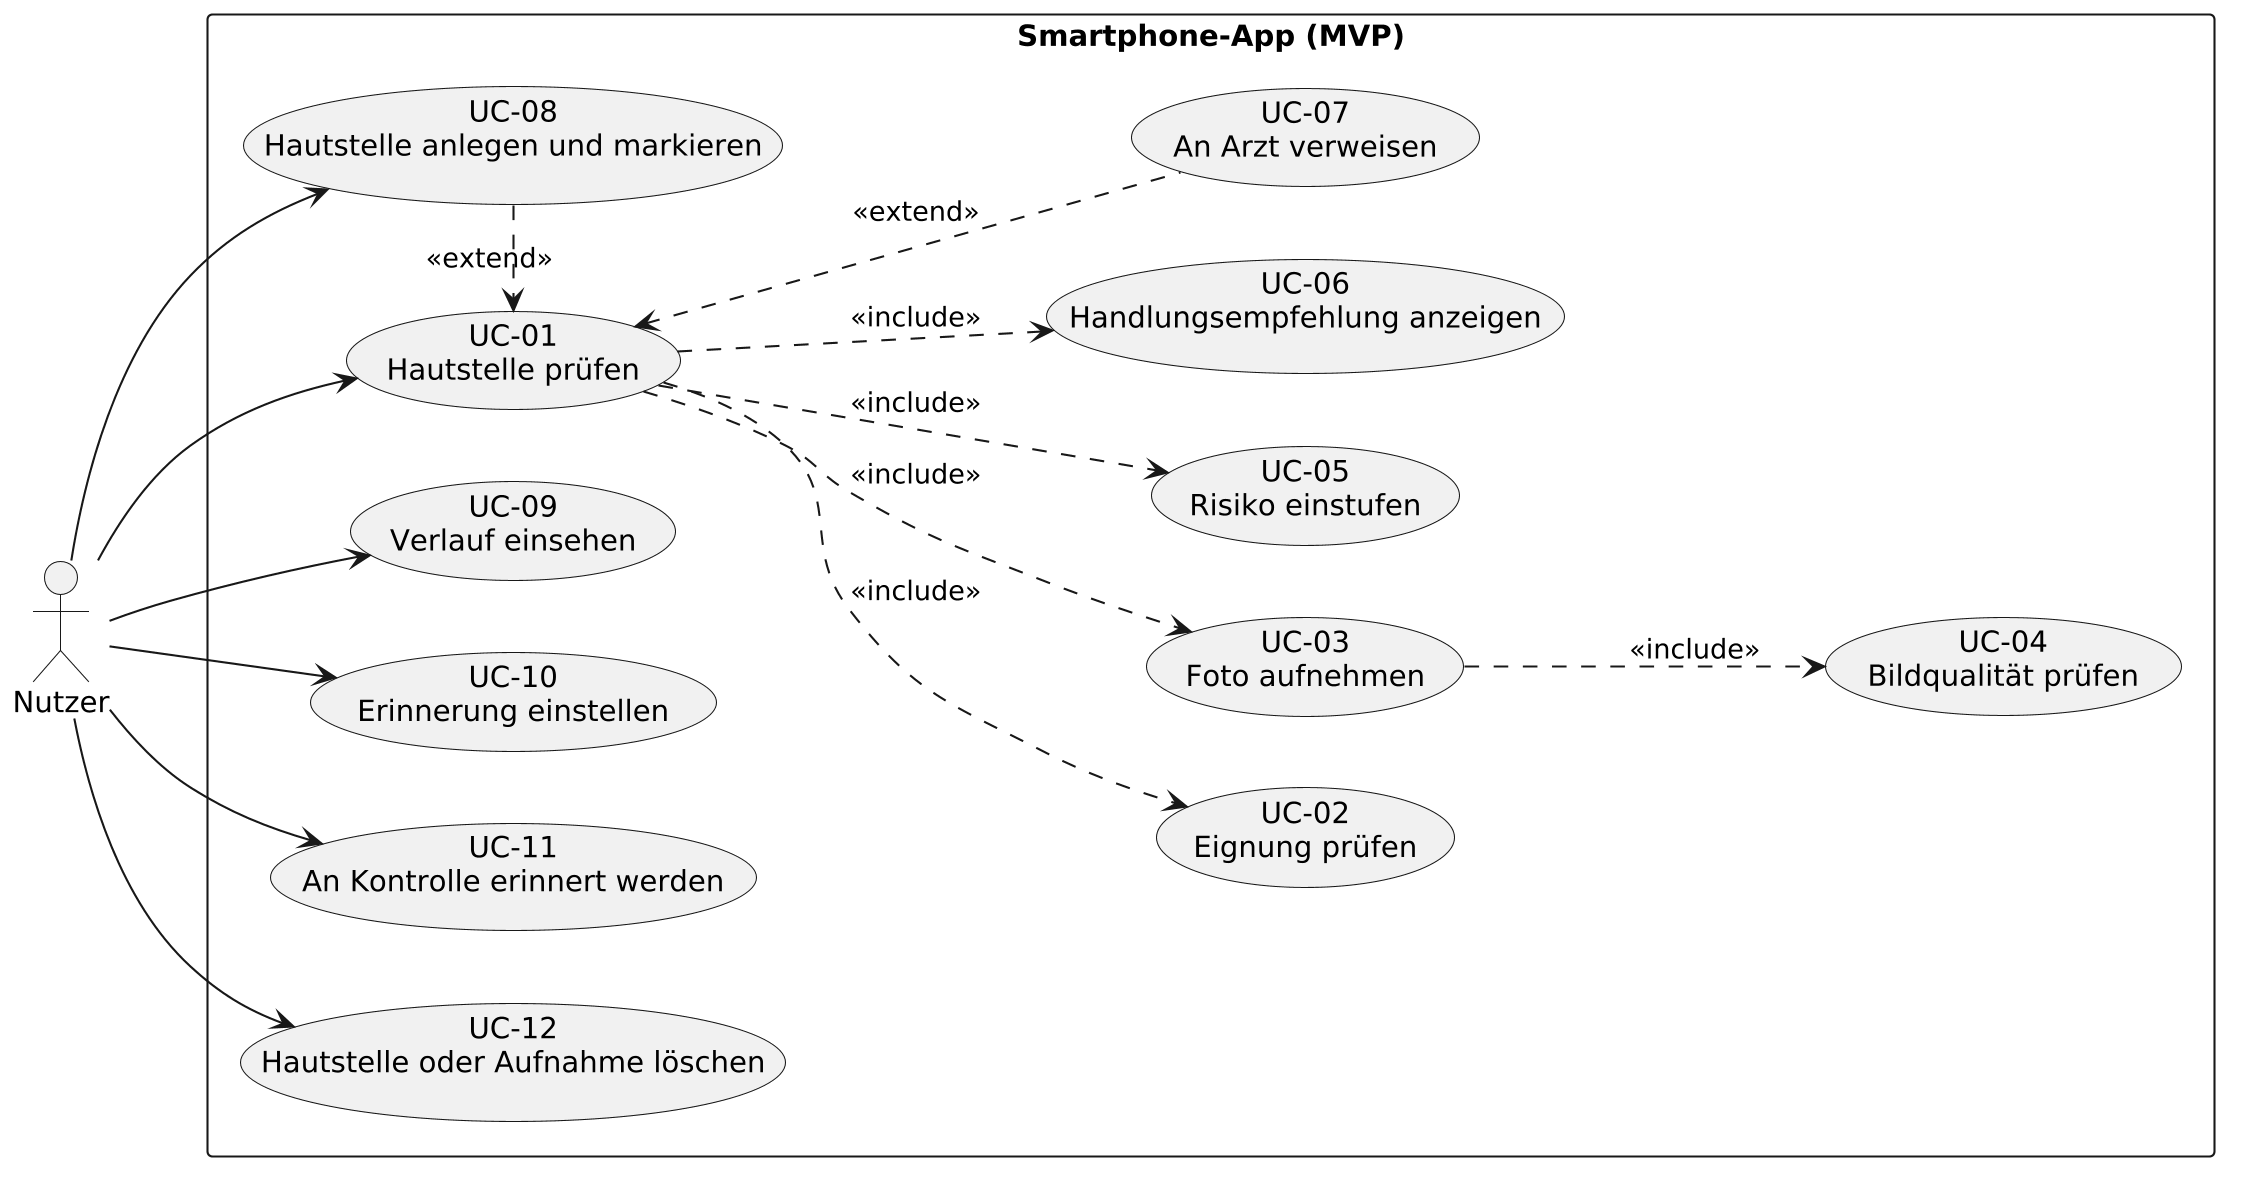

The diagram above was rendered by PlantUML. Its source (embedded in the PNG):
@startuml use-case-diagramm
left to right direction
skinparam packageStyle rectangle
skinparam shadowing false
skinparam defaultFontName Arial
skinparam dpi 200

actor "Nutzer" as Nutzer

rectangle "Smartphone-App (MVP)" {
  usecase "UC-01\nHautstelle prüfen" as UC01
  usecase "UC-02\nEignung prüfen" as UC02
  usecase "UC-03\nFoto aufnehmen" as UC03
  usecase "UC-04\nBildqualität prüfen" as UC04
  usecase "UC-05\nRisiko einstufen" as UC05
  usecase "UC-06\nHandlungsempfehlung anzeigen" as UC06
  usecase "UC-07\nAn Arzt verweisen" as UC07
  usecase "UC-08\nHautstelle anlegen und markieren" as UC08
  usecase "UC-09\nVerlauf einsehen" as UC09
  usecase "UC-10\nErinnerung einstellen" as UC10
  usecase "UC-11\nAn Kontrolle erinnert werden" as UC11
  usecase "UC-12\nHautstelle oder Aufnahme löschen" as UC12
}

Nutzer --> UC08
Nutzer --> UC01
Nutzer --> UC09
Nutzer --> UC10
Nutzer --> UC11
Nutzer --> UC12

UC01 ..> UC02 : <<include>>
UC01 ..> UC03 : <<include>>
UC01 ..> UC05 : <<include>>
UC01 ..> UC06 : <<include>>
UC03 ..> UC04 : <<include>>
UC01 <.. UC07 : <<extend>>
UC08 .> UC01 : <<extend>>
@enduml